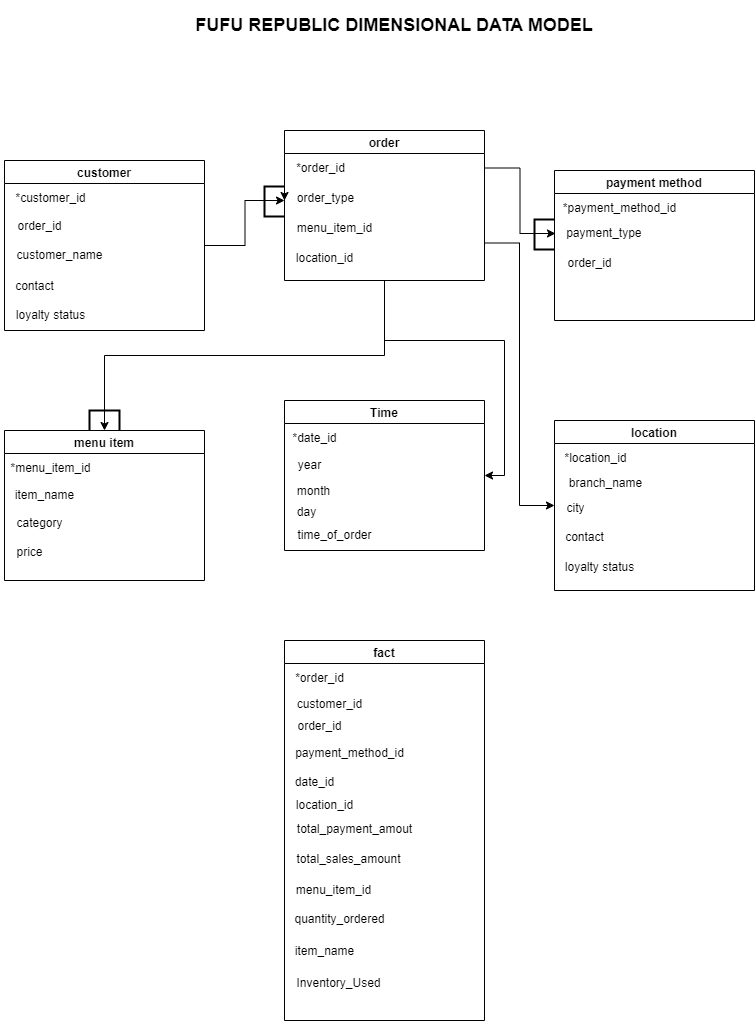

The diagram above was exported from draw.io. Its source (the exported page's mxGraphModel, read from the mxfile embedded in the PNG):
<mxGraphModel dx="1120" dy="468" grid="1" gridSize="10" guides="1" tooltips="1" connect="1" arrows="1" fold="1" page="1" pageScale="1" pageWidth="850" pageHeight="1100" math="0" shadow="0">
  <root>
    <mxCell id="0" />
    <mxCell id="1" parent="0" />
    <mxCell id="VD92AtLsJq2KZz0uMKVi-49" style="edgeStyle=orthogonalEdgeStyle;rounded=0;orthogonalLoop=1;jettySize=auto;html=1;exitX=1;exitY=0.5;exitDx=0;exitDy=0;" edge="1" parent="1">
      <mxGeometry relative="1" as="geometry">
        <mxPoint x="310" y="230" as="targetPoint" />
        <mxPoint x="310" y="229" as="sourcePoint" />
      </mxGeometry>
    </mxCell>
    <mxCell id="VD92AtLsJq2KZz0uMKVi-9" value="customer" style="swimlane;" vertex="1" parent="1">
      <mxGeometry x="30" y="190" width="200" height="170" as="geometry" />
    </mxCell>
    <mxCell id="VD92AtLsJq2KZz0uMKVi-10" value="&lt;span style=&quot;text-align: left; text-wrap: wrap;&quot;&gt;*customer_id&lt;/span&gt;" style="text;html=1;align=center;verticalAlign=middle;resizable=0;points=[];autosize=1;strokeColor=none;fillColor=none;" vertex="1" parent="VD92AtLsJq2KZz0uMKVi-9">
      <mxGeometry x="1" y="23" width="90" height="30" as="geometry" />
    </mxCell>
    <mxCell id="VD92AtLsJq2KZz0uMKVi-11" value="&lt;span style=&quot;text-align: left; text-wrap: wrap;&quot;&gt;order_id&lt;/span&gt;" style="text;html=1;align=center;verticalAlign=middle;resizable=0;points=[];autosize=1;strokeColor=none;fillColor=none;" vertex="1" parent="VD92AtLsJq2KZz0uMKVi-9">
      <mxGeometry y="51" width="70" height="30" as="geometry" />
    </mxCell>
    <mxCell id="VD92AtLsJq2KZz0uMKVi-12" value="&lt;span style=&quot;text-align: left; text-wrap: wrap;&quot;&gt;customer_name&lt;/span&gt;" style="text;html=1;align=center;verticalAlign=middle;resizable=0;points=[];autosize=1;strokeColor=none;fillColor=none;" vertex="1" parent="VD92AtLsJq2KZz0uMKVi-9">
      <mxGeometry y="80" width="110" height="30" as="geometry" />
    </mxCell>
    <mxCell id="VD92AtLsJq2KZz0uMKVi-13" value="&lt;span style=&quot;text-align: left; text-wrap: wrap;&quot;&gt;contact&lt;/span&gt;" style="text;html=1;align=center;verticalAlign=middle;resizable=0;points=[];autosize=1;strokeColor=none;fillColor=none;" vertex="1" parent="VD92AtLsJq2KZz0uMKVi-9">
      <mxGeometry y="111" width="60" height="30" as="geometry" />
    </mxCell>
    <mxCell id="VD92AtLsJq2KZz0uMKVi-14" value="loyalty status" style="text;html=1;align=center;verticalAlign=middle;resizable=0;points=[];autosize=1;strokeColor=none;fillColor=none;" vertex="1" parent="VD92AtLsJq2KZz0uMKVi-9">
      <mxGeometry x="1" y="140" width="90" height="30" as="geometry" />
    </mxCell>
    <mxCell id="VD92AtLsJq2KZz0uMKVi-55" style="edgeStyle=orthogonalEdgeStyle;rounded=0;orthogonalLoop=1;jettySize=auto;html=1;exitX=0.5;exitY=1;exitDx=0;exitDy=0;entryX=0.5;entryY=0;entryDx=0;entryDy=0;" edge="1" parent="1" source="VD92AtLsJq2KZz0uMKVi-15" target="VD92AtLsJq2KZz0uMKVi-21">
      <mxGeometry relative="1" as="geometry" />
    </mxCell>
    <mxCell id="VD92AtLsJq2KZz0uMKVi-59" style="edgeStyle=orthogonalEdgeStyle;rounded=0;orthogonalLoop=1;jettySize=auto;html=1;exitX=1;exitY=0.25;exitDx=0;exitDy=0;" edge="1" parent="1" source="VD92AtLsJq2KZz0uMKVi-15" target="VD92AtLsJq2KZz0uMKVi-29">
      <mxGeometry relative="1" as="geometry" />
    </mxCell>
    <mxCell id="VD92AtLsJq2KZz0uMKVi-61" style="edgeStyle=orthogonalEdgeStyle;rounded=0;orthogonalLoop=1;jettySize=auto;html=1;exitX=0.5;exitY=1;exitDx=0;exitDy=0;entryX=1;entryY=0.5;entryDx=0;entryDy=0;" edge="1" parent="1" source="VD92AtLsJq2KZz0uMKVi-15" target="VD92AtLsJq2KZz0uMKVi-33">
      <mxGeometry relative="1" as="geometry" />
    </mxCell>
    <mxCell id="VD92AtLsJq2KZz0uMKVi-77" style="edgeStyle=orthogonalEdgeStyle;rounded=0;orthogonalLoop=1;jettySize=auto;html=1;exitX=1;exitY=0.75;exitDx=0;exitDy=0;entryX=0;entryY=0.5;entryDx=0;entryDy=0;" edge="1" parent="1" source="VD92AtLsJq2KZz0uMKVi-15" target="VD92AtLsJq2KZz0uMKVi-39">
      <mxGeometry relative="1" as="geometry" />
    </mxCell>
    <mxCell id="VD92AtLsJq2KZz0uMKVi-15" value="order" style="swimlane;" vertex="1" parent="1">
      <mxGeometry x="310" y="160" width="200" height="150" as="geometry" />
    </mxCell>
    <mxCell id="VD92AtLsJq2KZz0uMKVi-16" value="order_type" style="text;html=1;align=center;verticalAlign=middle;resizable=0;points=[];autosize=1;strokeColor=none;fillColor=none;" vertex="1" parent="VD92AtLsJq2KZz0uMKVi-15">
      <mxGeometry x="1" y="53" width="80" height="30" as="geometry" />
    </mxCell>
    <mxCell id="VD92AtLsJq2KZz0uMKVi-17" value="&lt;span style=&quot;text-align: left; text-wrap: wrap;&quot;&gt;*order_id&lt;/span&gt;" style="text;html=1;align=center;verticalAlign=middle;resizable=0;points=[];autosize=1;strokeColor=none;fillColor=none;" vertex="1" parent="VD92AtLsJq2KZz0uMKVi-15">
      <mxGeometry x="1" y="23" width="70" height="30" as="geometry" />
    </mxCell>
    <mxCell id="VD92AtLsJq2KZz0uMKVi-45" value="menu_item_id" style="text;html=1;align=center;verticalAlign=middle;resizable=0;points=[];autosize=1;strokeColor=none;fillColor=none;" vertex="1" parent="VD92AtLsJq2KZz0uMKVi-15">
      <mxGeometry y="83" width="100" height="30" as="geometry" />
    </mxCell>
    <mxCell id="VD92AtLsJq2KZz0uMKVi-46" value="&lt;span style=&quot;text-align: left; text-wrap: wrap;&quot;&gt;location_id&lt;/span&gt;" style="text;html=1;align=center;verticalAlign=middle;resizable=0;points=[];autosize=1;strokeColor=none;fillColor=none;" vertex="1" parent="VD92AtLsJq2KZz0uMKVi-15">
      <mxGeometry y="113" width="80" height="30" as="geometry" />
    </mxCell>
    <mxCell id="VD92AtLsJq2KZz0uMKVi-21" value="menu item" style="swimlane;startSize=23;" vertex="1" parent="1">
      <mxGeometry x="30" y="460" width="200" height="150" as="geometry" />
    </mxCell>
    <mxCell id="VD92AtLsJq2KZz0uMKVi-22" value="*menu_item_id" style="text;html=1;align=center;verticalAlign=middle;resizable=0;points=[];autosize=1;strokeColor=none;fillColor=none;" vertex="1" parent="VD92AtLsJq2KZz0uMKVi-21">
      <mxGeometry x="-4" y="23" width="100" height="30" as="geometry" />
    </mxCell>
    <mxCell id="VD92AtLsJq2KZz0uMKVi-23" value="item_name" style="text;html=1;align=center;verticalAlign=middle;resizable=0;points=[];autosize=1;strokeColor=none;fillColor=none;" vertex="1" parent="VD92AtLsJq2KZz0uMKVi-21">
      <mxGeometry y="50" width="80" height="30" as="geometry" />
    </mxCell>
    <mxCell id="VD92AtLsJq2KZz0uMKVi-24" value="category" style="text;html=1;align=center;verticalAlign=middle;resizable=0;points=[];autosize=1;strokeColor=none;fillColor=none;" vertex="1" parent="VD92AtLsJq2KZz0uMKVi-21">
      <mxGeometry y="78" width="70" height="30" as="geometry" />
    </mxCell>
    <mxCell id="VD92AtLsJq2KZz0uMKVi-25" value="price" style="text;html=1;align=center;verticalAlign=middle;resizable=0;points=[];autosize=1;strokeColor=none;fillColor=none;" vertex="1" parent="VD92AtLsJq2KZz0uMKVi-21">
      <mxGeometry y="107" width="50" height="30" as="geometry" />
    </mxCell>
    <mxCell id="VD92AtLsJq2KZz0uMKVi-27" value="payment method" style="swimlane;" vertex="1" parent="1">
      <mxGeometry x="580" y="200" width="200" height="150" as="geometry" />
    </mxCell>
    <mxCell id="VD92AtLsJq2KZz0uMKVi-28" value="*payment_method_id" style="text;html=1;align=center;verticalAlign=middle;resizable=0;points=[];autosize=1;strokeColor=none;fillColor=none;" vertex="1" parent="VD92AtLsJq2KZz0uMKVi-27">
      <mxGeometry x="-5" y="23" width="140" height="30" as="geometry" />
    </mxCell>
    <mxCell id="VD92AtLsJq2KZz0uMKVi-29" value="payment_type&amp;nbsp;" style="text;html=1;align=center;verticalAlign=middle;resizable=0;points=[];autosize=1;strokeColor=none;fillColor=none;" vertex="1" parent="VD92AtLsJq2KZz0uMKVi-27">
      <mxGeometry x="1" y="48" width="100" height="30" as="geometry" />
    </mxCell>
    <mxCell id="VD92AtLsJq2KZz0uMKVi-47" value="&lt;span style=&quot;text-align: left; text-wrap: wrap;&quot;&gt;order_id&lt;/span&gt;" style="text;html=1;align=center;verticalAlign=middle;resizable=0;points=[];autosize=1;strokeColor=none;fillColor=none;" vertex="1" parent="VD92AtLsJq2KZz0uMKVi-27">
      <mxGeometry y="78" width="70" height="30" as="geometry" />
    </mxCell>
    <mxCell id="VD92AtLsJq2KZz0uMKVi-33" value="Time " style="swimlane;" vertex="1" parent="1">
      <mxGeometry x="310" y="430" width="200" height="150" as="geometry" />
    </mxCell>
    <mxCell id="VD92AtLsJq2KZz0uMKVi-34" value="*date_id" style="text;html=1;align=center;verticalAlign=middle;resizable=0;points=[];autosize=1;strokeColor=none;fillColor=none;" vertex="1" parent="VD92AtLsJq2KZz0uMKVi-33">
      <mxGeometry x="-5" y="23" width="70" height="30" as="geometry" />
    </mxCell>
    <mxCell id="VD92AtLsJq2KZz0uMKVi-35" value="year" style="text;html=1;align=center;verticalAlign=middle;resizable=0;points=[];autosize=1;strokeColor=none;fillColor=none;" vertex="1" parent="VD92AtLsJq2KZz0uMKVi-33">
      <mxGeometry y="50" width="50" height="30" as="geometry" />
    </mxCell>
    <mxCell id="VD92AtLsJq2KZz0uMKVi-36" value="&lt;span style=&quot;text-align: left; text-wrap: wrap;&quot;&gt;month&lt;/span&gt;" style="text;html=1;align=center;verticalAlign=middle;resizable=0;points=[];autosize=1;strokeColor=none;fillColor=none;" vertex="1" parent="VD92AtLsJq2KZz0uMKVi-33">
      <mxGeometry x="-1" y="76" width="60" height="30" as="geometry" />
    </mxCell>
    <mxCell id="VD92AtLsJq2KZz0uMKVi-37" value="&lt;span style=&quot;text-align: left; text-wrap: wrap;&quot;&gt;day&lt;/span&gt;" style="text;html=1;align=center;verticalAlign=middle;resizable=0;points=[];autosize=1;strokeColor=none;fillColor=none;" vertex="1" parent="VD92AtLsJq2KZz0uMKVi-33">
      <mxGeometry x="2" y="97" width="40" height="30" as="geometry" />
    </mxCell>
    <mxCell id="VD92AtLsJq2KZz0uMKVi-38" value="time_of_order" style="text;html=1;align=center;verticalAlign=middle;resizable=0;points=[];autosize=1;strokeColor=none;fillColor=none;" vertex="1" parent="VD92AtLsJq2KZz0uMKVi-33">
      <mxGeometry y="120" width="100" height="30" as="geometry" />
    </mxCell>
    <mxCell id="VD92AtLsJq2KZz0uMKVi-39" value="location" style="swimlane;" vertex="1" parent="1">
      <mxGeometry x="580" y="450" width="200" height="170" as="geometry" />
    </mxCell>
    <mxCell id="VD92AtLsJq2KZz0uMKVi-40" value="&lt;span style=&quot;text-align: left; text-wrap: wrap;&quot;&gt;*location_id&lt;/span&gt;" style="text;html=1;align=center;verticalAlign=middle;resizable=0;points=[];autosize=1;strokeColor=none;fillColor=none;" vertex="1" parent="VD92AtLsJq2KZz0uMKVi-39">
      <mxGeometry x="-4" y="23" width="90" height="30" as="geometry" />
    </mxCell>
    <mxCell id="VD92AtLsJq2KZz0uMKVi-41" value="&lt;span style=&quot;text-align: left; text-wrap: wrap;&quot;&gt;branch_name&lt;/span&gt;" style="text;html=1;align=center;verticalAlign=middle;resizable=0;points=[];autosize=1;strokeColor=none;fillColor=none;" vertex="1" parent="VD92AtLsJq2KZz0uMKVi-39">
      <mxGeometry x="1" y="48" width="100" height="30" as="geometry" />
    </mxCell>
    <mxCell id="VD92AtLsJq2KZz0uMKVi-42" value="&lt;div style=&quot;text-align: left;&quot;&gt;&lt;span style=&quot;background-color: initial; text-wrap: wrap;&quot;&gt;city&lt;/span&gt;&lt;/div&gt;" style="text;html=1;align=center;verticalAlign=middle;resizable=0;points=[];autosize=1;strokeColor=none;fillColor=none;" vertex="1" parent="VD92AtLsJq2KZz0uMKVi-39">
      <mxGeometry x="1" y="73" width="40" height="30" as="geometry" />
    </mxCell>
    <mxCell id="VD92AtLsJq2KZz0uMKVi-43" value="&lt;span style=&quot;text-align: left; text-wrap: wrap;&quot;&gt;contact&lt;/span&gt;" style="text;html=1;align=center;verticalAlign=middle;resizable=0;points=[];autosize=1;strokeColor=none;fillColor=none;" vertex="1" parent="VD92AtLsJq2KZz0uMKVi-39">
      <mxGeometry y="102" width="60" height="30" as="geometry" />
    </mxCell>
    <mxCell id="VD92AtLsJq2KZz0uMKVi-44" value="loyalty status" style="text;html=1;align=center;verticalAlign=middle;resizable=0;points=[];autosize=1;strokeColor=none;fillColor=none;" vertex="1" parent="VD92AtLsJq2KZz0uMKVi-39">
      <mxGeometry y="132" width="90" height="30" as="geometry" />
    </mxCell>
    <mxCell id="VD92AtLsJq2KZz0uMKVi-54" value="" style="edgeStyle=orthogonalEdgeStyle;rounded=0;orthogonalLoop=1;jettySize=auto;html=1;exitX=1;exitY=0.5;exitDx=0;exitDy=0;entryX=-0.012;entryY=0.567;entryDx=0;entryDy=0;entryPerimeter=0;" edge="1" parent="1" source="VD92AtLsJq2KZz0uMKVi-9" target="VD92AtLsJq2KZz0uMKVi-16">
      <mxGeometry relative="1" as="geometry">
        <mxPoint x="290" y="229" as="targetPoint" />
        <mxPoint x="230" y="265" as="sourcePoint" />
      </mxGeometry>
    </mxCell>
    <mxCell id="VD92AtLsJq2KZz0uMKVi-56" value="" style="strokeWidth=2;html=1;shape=mxgraph.flowchart.annotation_1;align=left;pointerEvents=1;rotation=90;" vertex="1" parent="1">
      <mxGeometry x="120" y="435" width="20" height="30" as="geometry" />
    </mxCell>
    <mxCell id="VD92AtLsJq2KZz0uMKVi-57" value="" style="strokeWidth=2;html=1;shape=mxgraph.flowchart.annotation_1;align=left;pointerEvents=1;rotation=0;" vertex="1" parent="1">
      <mxGeometry x="290" y="216" width="20" height="30" as="geometry" />
    </mxCell>
    <mxCell id="VD92AtLsJq2KZz0uMKVi-60" value="" style="strokeWidth=2;html=1;shape=mxgraph.flowchart.annotation_1;align=left;pointerEvents=1;rotation=0;" vertex="1" parent="1">
      <mxGeometry x="560" y="249" width="20" height="30" as="geometry" />
    </mxCell>
    <mxCell id="VD92AtLsJq2KZz0uMKVi-62" value="fact" style="swimlane;startSize=23;" vertex="1" parent="1">
      <mxGeometry x="310" y="670" width="200" height="380" as="geometry" />
    </mxCell>
    <mxCell id="VD92AtLsJq2KZz0uMKVi-63" value="menu_item_id" style="text;html=1;align=center;verticalAlign=middle;resizable=0;points=[];autosize=1;strokeColor=none;fillColor=none;" vertex="1" parent="VD92AtLsJq2KZz0uMKVi-62">
      <mxGeometry x="-1" y="235" width="100" height="30" as="geometry" />
    </mxCell>
    <mxCell id="VD92AtLsJq2KZz0uMKVi-64" value="item_name" style="text;html=1;align=center;verticalAlign=middle;resizable=0;points=[];autosize=1;strokeColor=none;fillColor=none;" vertex="1" parent="VD92AtLsJq2KZz0uMKVi-62">
      <mxGeometry y="296" width="80" height="30" as="geometry" />
    </mxCell>
    <mxCell id="VD92AtLsJq2KZz0uMKVi-66" value="quantity_ordered" style="text;html=1;align=center;verticalAlign=middle;resizable=0;points=[];autosize=1;strokeColor=none;fillColor=none;" vertex="1" parent="VD92AtLsJq2KZz0uMKVi-62">
      <mxGeometry y="264" width="110" height="30" as="geometry" />
    </mxCell>
    <mxCell id="VD92AtLsJq2KZz0uMKVi-67" value="&lt;span style=&quot;text-align: left; text-wrap: wrap;&quot;&gt;*order_id&lt;/span&gt;" style="text;html=1;align=center;verticalAlign=middle;resizable=0;points=[];autosize=1;strokeColor=none;fillColor=none;" vertex="1" parent="VD92AtLsJq2KZz0uMKVi-62">
      <mxGeometry y="23" width="70" height="30" as="geometry" />
    </mxCell>
    <mxCell id="VD92AtLsJq2KZz0uMKVi-68" value="&lt;span style=&quot;text-align: left; text-wrap: wrap;&quot;&gt;customer_id&lt;/span&gt;" style="text;html=1;align=center;verticalAlign=middle;resizable=0;points=[];autosize=1;strokeColor=none;fillColor=none;" vertex="1" parent="VD92AtLsJq2KZz0uMKVi-62">
      <mxGeometry y="49" width="90" height="30" as="geometry" />
    </mxCell>
    <mxCell id="VD92AtLsJq2KZz0uMKVi-69" value="&lt;span style=&quot;text-align: left; text-wrap: wrap;&quot;&gt;location_id&lt;/span&gt;" style="text;html=1;align=center;verticalAlign=middle;resizable=0;points=[];autosize=1;strokeColor=none;fillColor=none;" vertex="1" parent="VD92AtLsJq2KZz0uMKVi-62">
      <mxGeometry y="150" width="80" height="30" as="geometry" />
    </mxCell>
    <mxCell id="VD92AtLsJq2KZz0uMKVi-70" value="payment_method_id" style="text;html=1;align=center;verticalAlign=middle;resizable=0;points=[];autosize=1;strokeColor=none;fillColor=none;" vertex="1" parent="VD92AtLsJq2KZz0uMKVi-62">
      <mxGeometry y="98" width="130" height="30" as="geometry" />
    </mxCell>
    <mxCell id="VD92AtLsJq2KZz0uMKVi-71" value="&lt;span style=&quot;text-align: left; text-wrap: wrap;&quot;&gt;order_id&lt;/span&gt;" style="text;html=1;align=center;verticalAlign=middle;resizable=0;points=[];autosize=1;strokeColor=none;fillColor=none;" vertex="1" parent="VD92AtLsJq2KZz0uMKVi-62">
      <mxGeometry y="71" width="70" height="30" as="geometry" />
    </mxCell>
    <mxCell id="VD92AtLsJq2KZz0uMKVi-72" value="date_id" style="text;html=1;align=center;verticalAlign=middle;resizable=0;points=[];autosize=1;strokeColor=none;fillColor=none;" vertex="1" parent="VD92AtLsJq2KZz0uMKVi-62">
      <mxGeometry y="127" width="60" height="30" as="geometry" />
    </mxCell>
    <mxCell id="VD92AtLsJq2KZz0uMKVi-73" value="total_sales_amount" style="text;html=1;align=center;verticalAlign=middle;resizable=0;points=[];autosize=1;strokeColor=none;fillColor=none;" vertex="1" parent="VD92AtLsJq2KZz0uMKVi-62">
      <mxGeometry x="-1" y="204" width="130" height="30" as="geometry" />
    </mxCell>
    <mxCell id="VD92AtLsJq2KZz0uMKVi-74" value="total_payment_amout" style="text;html=1;align=center;verticalAlign=middle;resizable=0;points=[];autosize=1;strokeColor=none;fillColor=none;" vertex="1" parent="VD92AtLsJq2KZz0uMKVi-62">
      <mxGeometry y="174" width="140" height="30" as="geometry" />
    </mxCell>
    <mxCell id="VD92AtLsJq2KZz0uMKVi-75" value="Inventory_Used" style="text;html=1;align=center;verticalAlign=middle;resizable=0;points=[];autosize=1;strokeColor=none;fillColor=none;" vertex="1" parent="VD92AtLsJq2KZz0uMKVi-62">
      <mxGeometry x="-1" y="328" width="110" height="30" as="geometry" />
    </mxCell>
    <mxCell id="VD92AtLsJq2KZz0uMKVi-78" value="&lt;b&gt;&lt;font style=&quot;font-size: 18px;&quot;&gt;FUFU REPUBLIC DIMENSIONAL DATA MODEL&lt;/font&gt;&lt;/b&gt;" style="text;html=1;align=center;verticalAlign=middle;whiteSpace=wrap;rounded=0;" vertex="1" parent="1">
      <mxGeometry x="190" y="30" width="460" height="50" as="geometry" />
    </mxCell>
  </root>
</mxGraphModel>